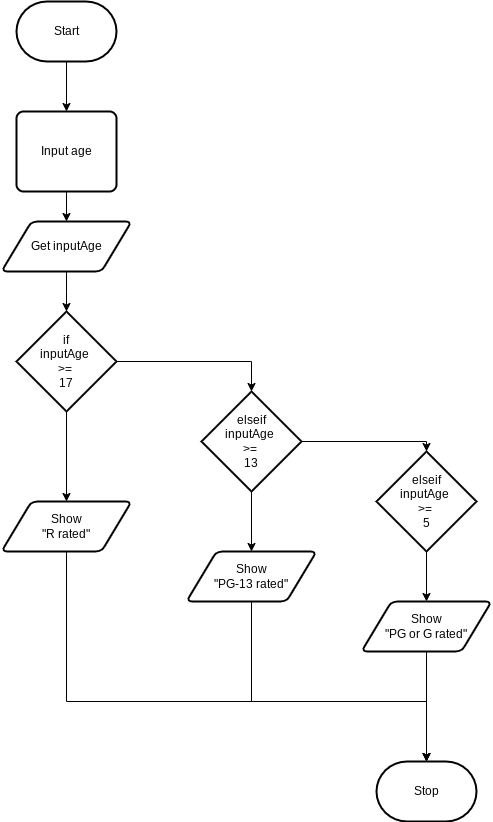

The diagram above was exported from draw.io. Its source (the exported page's mxGraphModel, read from the mxfile embedded in the PNG):
<mxGraphModel dx="905" dy="548" grid="1" gridSize="10" guides="1" tooltips="1" connect="1" arrows="1" fold="1" page="1" pageScale="1" pageWidth="850" pageHeight="1100" math="0" shadow="0">
  <root>
    <mxCell id="0" />
    <mxCell id="1" parent="0" />
    <mxCell id="17" style="edgeStyle=none;html=1;entryX=0.5;entryY=0;entryDx=0;entryDy=0;" edge="1" parent="1" source="18" target="23">
      <mxGeometry relative="1" as="geometry" />
    </mxCell>
    <mxCell id="18" value="Start" style="strokeWidth=2;html=1;shape=mxgraph.flowchart.terminator;whiteSpace=wrap;" vertex="1" parent="1">
      <mxGeometry x="185" y="50" width="100" height="60" as="geometry" />
    </mxCell>
    <mxCell id="19" value="Stop" style="strokeWidth=2;html=1;shape=mxgraph.flowchart.terminator;whiteSpace=wrap;" vertex="1" parent="1">
      <mxGeometry x="545" y="810" width="100" height="60" as="geometry" />
    </mxCell>
    <mxCell id="20" style="edgeStyle=elbowEdgeStyle;shape=connector;rounded=0;elbow=vertical;html=1;exitX=0.5;exitY=1;exitDx=0;exitDy=0;entryX=0.5;entryY=0;entryDx=0;entryDy=0;strokeColor=default;align=center;verticalAlign=middle;fontFamily=Helvetica;fontSize=11;fontColor=default;labelBackgroundColor=default;endArrow=classic;entryPerimeter=0;" edge="1" parent="1" source="21" target="25">
      <mxGeometry relative="1" as="geometry">
        <mxPoint x="235" y="430" as="targetPoint" />
      </mxGeometry>
    </mxCell>
    <mxCell id="21" value="Get inputAge" style="shape=parallelogram;html=1;strokeWidth=2;perimeter=parallelogramPerimeter;whiteSpace=wrap;rounded=1;arcSize=12;size=0.23;" vertex="1" parent="1">
      <mxGeometry x="170" y="270" width="130" height="50" as="geometry" />
    </mxCell>
    <mxCell id="22" style="edgeStyle=none;html=1;" edge="1" parent="1" source="23" target="21">
      <mxGeometry relative="1" as="geometry" />
    </mxCell>
    <mxCell id="23" value="Input age" style="rounded=1;whiteSpace=wrap;html=1;absoluteArcSize=1;arcSize=14;strokeWidth=2;" vertex="1" parent="1">
      <mxGeometry x="185" y="160" width="100" height="80" as="geometry" />
    </mxCell>
    <mxCell id="36" style="edgeStyle=none;html=1;exitX=0.5;exitY=1;exitDx=0;exitDy=0;exitPerimeter=0;entryX=0.5;entryY=0;entryDx=0;entryDy=0;" edge="1" parent="1" source="25" target="35">
      <mxGeometry relative="1" as="geometry" />
    </mxCell>
    <mxCell id="25" value="if&lt;div&gt;inputAge&amp;nbsp;&lt;/div&gt;&lt;div&gt;&amp;gt;=&amp;nbsp;&lt;/div&gt;&lt;div&gt;17&lt;/div&gt;" style="strokeWidth=2;html=1;shape=mxgraph.flowchart.decision;whiteSpace=wrap;" vertex="1" parent="1">
      <mxGeometry x="185" y="360" width="100" height="100" as="geometry" />
    </mxCell>
    <mxCell id="39" style="edgeStyle=orthogonalEdgeStyle;shape=connector;rounded=0;html=1;exitX=0.5;exitY=1;exitDx=0;exitDy=0;exitPerimeter=0;entryX=0.5;entryY=0;entryDx=0;entryDy=0;strokeColor=default;align=center;verticalAlign=middle;fontFamily=Helvetica;fontSize=11;fontColor=default;labelBackgroundColor=default;endArrow=classic;" edge="1" parent="1" source="28" target="38">
      <mxGeometry relative="1" as="geometry" />
    </mxCell>
    <mxCell id="28" value="elseif&lt;div&gt;inputAge&amp;nbsp;&lt;/div&gt;&lt;div&gt;&amp;gt;=&amp;nbsp;&lt;/div&gt;&lt;div&gt;13&lt;/div&gt;" style="strokeWidth=2;html=1;shape=mxgraph.flowchart.decision;whiteSpace=wrap;" vertex="1" parent="1">
      <mxGeometry x="370" y="440" width="100" height="100" as="geometry" />
    </mxCell>
    <mxCell id="35" value="Show&lt;div&gt;&quot;R rated&quot;&lt;/div&gt;" style="shape=parallelogram;html=1;strokeWidth=2;perimeter=parallelogramPerimeter;whiteSpace=wrap;rounded=1;arcSize=12;size=0.23;" vertex="1" parent="1">
      <mxGeometry x="170" y="550" width="130" height="50" as="geometry" />
    </mxCell>
    <mxCell id="37" style="edgeStyle=orthogonalEdgeStyle;html=1;exitX=1;exitY=0.5;exitDx=0;exitDy=0;exitPerimeter=0;entryX=0.5;entryY=0;entryDx=0;entryDy=0;entryPerimeter=0;rounded=0;" edge="1" parent="1" source="25" target="28">
      <mxGeometry relative="1" as="geometry" />
    </mxCell>
    <mxCell id="38" value="Show&lt;div&gt;&quot;PG-13 rated&quot;&lt;/div&gt;" style="shape=parallelogram;html=1;strokeWidth=2;perimeter=parallelogramPerimeter;whiteSpace=wrap;rounded=1;arcSize=12;size=0.23;" vertex="1" parent="1">
      <mxGeometry x="355" y="600" width="130" height="50" as="geometry" />
    </mxCell>
    <mxCell id="40" style="edgeStyle=orthogonalEdgeStyle;shape=connector;rounded=0;html=1;exitX=0.5;exitY=1;exitDx=0;exitDy=0;exitPerimeter=0;entryX=0.5;entryY=0;entryDx=0;entryDy=0;strokeColor=default;align=center;verticalAlign=middle;fontFamily=Helvetica;fontSize=11;fontColor=default;labelBackgroundColor=default;endArrow=classic;" edge="1" parent="1" source="41" target="42">
      <mxGeometry relative="1" as="geometry" />
    </mxCell>
    <mxCell id="41" value="elseif&lt;div&gt;inputAge&amp;nbsp;&lt;/div&gt;&lt;div&gt;&amp;gt;=&amp;nbsp;&lt;/div&gt;&lt;div&gt;5&lt;/div&gt;" style="strokeWidth=2;html=1;shape=mxgraph.flowchart.decision;whiteSpace=wrap;" vertex="1" parent="1">
      <mxGeometry x="545" y="500" width="100" height="100" as="geometry" />
    </mxCell>
    <mxCell id="44" style="edgeStyle=orthogonalEdgeStyle;shape=connector;rounded=0;html=1;exitX=0.5;exitY=1;exitDx=0;exitDy=0;strokeColor=default;align=center;verticalAlign=middle;fontFamily=Helvetica;fontSize=11;fontColor=default;labelBackgroundColor=default;endArrow=classic;" edge="1" parent="1" source="42" target="19">
      <mxGeometry relative="1" as="geometry" />
    </mxCell>
    <mxCell id="42" value="Show&lt;div&gt;&quot;PG or G rated&quot;&lt;/div&gt;" style="shape=parallelogram;html=1;strokeWidth=2;perimeter=parallelogramPerimeter;whiteSpace=wrap;rounded=1;arcSize=12;size=0.23;" vertex="1" parent="1">
      <mxGeometry x="530" y="650" width="130" height="50" as="geometry" />
    </mxCell>
    <mxCell id="43" style="edgeStyle=orthogonalEdgeStyle;shape=connector;rounded=0;html=1;exitX=1;exitY=0.5;exitDx=0;exitDy=0;exitPerimeter=0;entryX=0.5;entryY=0;entryDx=0;entryDy=0;entryPerimeter=0;strokeColor=default;align=center;verticalAlign=middle;fontFamily=Helvetica;fontSize=11;fontColor=default;labelBackgroundColor=default;endArrow=classic;" edge="1" parent="1" source="28" target="41">
      <mxGeometry relative="1" as="geometry" />
    </mxCell>
    <mxCell id="46" style="edgeStyle=orthogonalEdgeStyle;shape=connector;rounded=0;html=1;exitX=0.5;exitY=1;exitDx=0;exitDy=0;entryX=0.5;entryY=0;entryDx=0;entryDy=0;entryPerimeter=0;strokeColor=default;align=center;verticalAlign=middle;fontFamily=Helvetica;fontSize=11;fontColor=default;labelBackgroundColor=default;endArrow=classic;" edge="1" parent="1" source="35" target="19">
      <mxGeometry relative="1" as="geometry">
        <Array as="points">
          <mxPoint x="235" y="750" />
          <mxPoint x="595" y="750" />
        </Array>
      </mxGeometry>
    </mxCell>
    <mxCell id="48" style="edgeStyle=orthogonalEdgeStyle;shape=connector;rounded=0;html=1;exitX=0.5;exitY=1;exitDx=0;exitDy=0;entryX=0.5;entryY=0;entryDx=0;entryDy=0;entryPerimeter=0;strokeColor=default;align=center;verticalAlign=middle;fontFamily=Helvetica;fontSize=11;fontColor=default;labelBackgroundColor=default;endArrow=classic;" edge="1" parent="1" source="38" target="19">
      <mxGeometry relative="1" as="geometry">
        <Array as="points">
          <mxPoint x="420" y="750" />
          <mxPoint x="595" y="750" />
        </Array>
      </mxGeometry>
    </mxCell>
  </root>
</mxGraphModel>